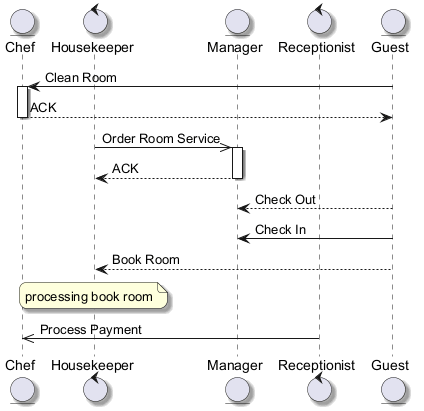

The diagram above was rendered by PlantUML. Its source (embedded in the PNG):
@startuml
skinparam backgroundColor #FFFFFF
skinparam roundCorner 15
skinparam shadowing true
entity "Chef" as C
control "Housekeeper" as H
entity "Manager" as M
control "Receptionist" as R
entity "Guest" as G
G -> C : Clean Room
activate C
C --> G : ACK
deactivate C
H ->> M : Order Room Service
activate M
M --> H : ACK
deactivate M
G --> M : Check Out
G -> M : Check In
G --> H : Book Room
note over H : processing book room
R ->> C : Process Payment
@enduml